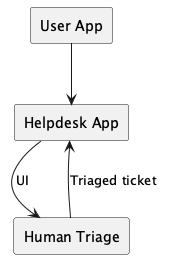

The diagram above was rendered by PlantUML. Its source (embedded in the PNG):
@startuml
top to bottom direction
skinparam componentStyle rectangle

component "User App" as UserApp
component "Helpdesk App" as Helpdesk
component "Human Triage" as HumanTriage

UserApp --> Helpdesk

' force horizontal alignment
Helpdesk -[hidden]-> HumanTriage

Helpdesk -right-> HumanTriage : UI
HumanTriage -left-> Helpdesk : Triaged ticket

@enduml